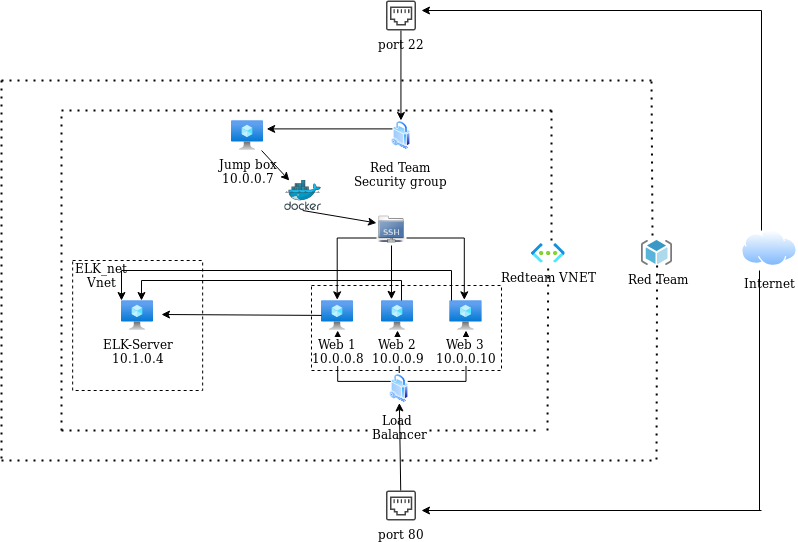

The diagram above was exported from draw.io. Its source (the exported page's mxGraphModel, read from the mxfile embedded in the PNG):
<mxGraphModel dx="1355" dy="-204" grid="1" gridSize="10" guides="1" tooltips="1" connect="1" arrows="0" fold="1" page="1" pageScale="1" pageWidth="1100" pageHeight="850" background="none" math="0" shadow="0">
  <root>
    <mxCell id="0" />
    <mxCell id="1" parent="0" />
    <mxCell id="MQttRYiF35KB7j3Z-neU-52" value="" style="whiteSpace=wrap;html=1;aspect=fixed;dashed=1;" parent="1" vertex="1">
      <mxGeometry x="231.17000000000002" y="1270" width="130" height="130" as="geometry" />
    </mxCell>
    <mxCell id="MQttRYiF35KB7j3Z-neU-50" value="" style="rounded=0;whiteSpace=wrap;html=1;dashed=1;" parent="1" vertex="1">
      <mxGeometry x="470" y="1295" width="190" height="85" as="geometry" />
    </mxCell>
    <mxCell id="4GHRQ9FVaxkUIhSRMPu3-3" value="Redteam VNET" style="aspect=fixed;html=1;points=[];align=center;image;fontSize=12;image=img/lib/azure2/networking/Virtual_Networks.svg;" parent="1" vertex="1">
      <mxGeometry x="690" y="1252.5" width="33.5" height="20" as="geometry" />
    </mxCell>
    <mxCell id="4GHRQ9FVaxkUIhSRMPu3-4" value="Red Team" style="aspect=fixed;html=1;points=[];align=center;image;fontSize=12;image=img/lib/mscae/ResourceGroup.svg;" parent="1" vertex="1">
      <mxGeometry x="800" y="1250" width="31.25" height="25" as="geometry" />
    </mxCell>
    <mxCell id="Oqe2lHZcDqA27CgK1CFo-8" value="" style="endArrow=none;dashed=1;html=1;dashPattern=1 3;strokeWidth=2;" parent="1" edge="1">
      <mxGeometry width="50" height="50" relative="1" as="geometry">
        <mxPoint x="220" y="1120" as="sourcePoint" />
        <mxPoint x="710" y="1120" as="targetPoint" />
      </mxGeometry>
    </mxCell>
    <mxCell id="Oqe2lHZcDqA27CgK1CFo-9" value="" style="endArrow=none;dashed=1;html=1;dashPattern=1 3;strokeWidth=2;" parent="1" edge="1">
      <mxGeometry width="50" height="50" relative="1" as="geometry">
        <mxPoint x="220" y="1440" as="sourcePoint" />
        <mxPoint x="220" y="1120" as="targetPoint" />
      </mxGeometry>
    </mxCell>
    <mxCell id="Oqe2lHZcDqA27CgK1CFo-10" value="" style="endArrow=none;dashed=1;html=1;dashPattern=1 3;strokeWidth=2;" parent="1" edge="1">
      <mxGeometry width="50" height="50" relative="1" as="geometry">
        <mxPoint x="220" y="1440" as="sourcePoint" />
        <mxPoint x="700" y="1440" as="targetPoint" />
      </mxGeometry>
    </mxCell>
    <mxCell id="Oqe2lHZcDqA27CgK1CFo-11" value="" style="endArrow=none;dashed=1;html=1;dashPattern=1 3;strokeWidth=2;" parent="1" target="4GHRQ9FVaxkUIhSRMPu3-3" edge="1">
      <mxGeometry width="50" height="50" relative="1" as="geometry">
        <mxPoint x="706" y="1440" as="sourcePoint" />
        <mxPoint x="760" y="1280" as="targetPoint" />
      </mxGeometry>
    </mxCell>
    <mxCell id="sta3BG4lzEeTRV3wbm-E-2" value="" style="endArrow=none;dashed=1;html=1;dashPattern=1 3;strokeWidth=2;entryX=0.859;entryY=0.104;entryDx=0;entryDy=0;entryPerimeter=0;" parent="1" edge="1">
      <mxGeometry width="50" height="50" relative="1" as="geometry">
        <mxPoint x="160" y="1090" as="sourcePoint" />
        <mxPoint x="810.1500000000001" y="1089.92" as="targetPoint" />
      </mxGeometry>
    </mxCell>
    <mxCell id="sta3BG4lzEeTRV3wbm-E-3" value="" style="endArrow=none;dashed=1;html=1;dashPattern=1 3;strokeWidth=2;" parent="1" edge="1">
      <mxGeometry width="50" height="50" relative="1" as="geometry">
        <mxPoint x="160" y="1090" as="sourcePoint" />
        <mxPoint x="160" y="1470" as="targetPoint" />
      </mxGeometry>
    </mxCell>
    <mxCell id="sta3BG4lzEeTRV3wbm-E-4" value="" style="endArrow=none;dashed=1;html=1;dashPattern=1 3;strokeWidth=2;" parent="1" edge="1">
      <mxGeometry width="50" height="50" relative="1" as="geometry">
        <mxPoint x="160" y="1470" as="sourcePoint" />
        <mxPoint x="810" y="1470" as="targetPoint" />
      </mxGeometry>
    </mxCell>
    <mxCell id="MQttRYiF35KB7j3Z-neU-1" value="Internet" style="aspect=fixed;perimeter=ellipsePerimeter;html=1;align=center;shadow=0;dashed=0;spacingTop=3;image;image=img/lib/active_directory/internet_cloud.svg;" parent="1" vertex="1">
      <mxGeometry x="900" y="1240" width="56.35" height="35.5" as="geometry" />
    </mxCell>
    <mxCell id="MQttRYiF35KB7j3Z-neU-2" value="" style="endArrow=none;dashed=1;html=1;dashPattern=1 3;strokeWidth=2;" parent="1" edge="1">
      <mxGeometry width="50" height="50" relative="1" as="geometry">
        <mxPoint x="710" y="1250" as="sourcePoint" />
        <mxPoint x="710" y="1120" as="targetPoint" />
      </mxGeometry>
    </mxCell>
    <mxCell id="MQttRYiF35KB7j3Z-neU-3" value="" style="endArrow=none;dashed=1;html=1;dashPattern=1 3;strokeWidth=2;exitX=0.352;exitY=-0.2;exitDx=0;exitDy=0;exitPerimeter=0;" parent="1" source="4GHRQ9FVaxkUIhSRMPu3-4" edge="1">
      <mxGeometry width="50" height="50" relative="1" as="geometry">
        <mxPoint x="700" y="1270" as="sourcePoint" />
        <mxPoint x="810" y="1090" as="targetPoint" />
      </mxGeometry>
    </mxCell>
    <mxCell id="MQttRYiF35KB7j3Z-neU-4" value="" style="endArrow=none;dashed=1;html=1;dashPattern=1 3;strokeWidth=2;" parent="1" source="4GHRQ9FVaxkUIhSRMPu3-4" edge="1">
      <mxGeometry width="50" height="50" relative="1" as="geometry">
        <mxPoint x="700" y="1270" as="sourcePoint" />
        <mxPoint x="815" y="1470" as="targetPoint" />
      </mxGeometry>
    </mxCell>
    <mxCell id="MQttRYiF35KB7j3Z-neU-5" value="port 22&lt;br&gt;" style="pointerEvents=1;shadow=0;dashed=0;html=1;strokeColor=none;fillColor=#434445;aspect=fixed;labelPosition=center;verticalLabelPosition=bottom;verticalAlign=top;align=center;outlineConnect=0;shape=mxgraph.vvd.ethernet_port;" parent="1" vertex="1">
      <mxGeometry x="544.45" y="1010" width="30" height="30" as="geometry" />
    </mxCell>
    <mxCell id="MQttRYiF35KB7j3Z-neU-6" value="port 80" style="pointerEvents=1;shadow=0;dashed=0;html=1;strokeColor=none;fillColor=#434445;aspect=fixed;labelPosition=center;verticalLabelPosition=bottom;verticalAlign=top;align=center;outlineConnect=0;shape=mxgraph.vvd.ethernet_port;" parent="1" vertex="1">
      <mxGeometry x="544.45" y="1500" width="30" height="30" as="geometry" />
    </mxCell>
    <mxCell id="MQttRYiF35KB7j3Z-neU-10" value="" style="endArrow=none;html=1;" parent="1" edge="1">
      <mxGeometry width="50" height="50" relative="1" as="geometry">
        <mxPoint x="918" y="1520" as="sourcePoint" />
        <mxPoint x="918" y="1280" as="targetPoint" />
      </mxGeometry>
    </mxCell>
    <mxCell id="MQttRYiF35KB7j3Z-neU-11" value="" style="endArrow=classic;html=1;" parent="1" edge="1">
      <mxGeometry width="50" height="50" relative="1" as="geometry">
        <mxPoint x="920" y="1520" as="sourcePoint" />
        <mxPoint x="580" y="1520" as="targetPoint" />
      </mxGeometry>
    </mxCell>
    <mxCell id="MQttRYiF35KB7j3Z-neU-12" value="" style="endArrow=none;html=1;" parent="1" edge="1">
      <mxGeometry width="50" height="50" relative="1" as="geometry">
        <mxPoint x="920" y="1240" as="sourcePoint" />
        <mxPoint x="920" y="1020" as="targetPoint" />
      </mxGeometry>
    </mxCell>
    <mxCell id="MQttRYiF35KB7j3Z-neU-13" value="" style="endArrow=classic;html=1;" parent="1" edge="1">
      <mxGeometry width="50" height="50" relative="1" as="geometry">
        <mxPoint x="920" y="1020" as="sourcePoint" />
        <mxPoint x="580" y="1020" as="targetPoint" />
      </mxGeometry>
    </mxCell>
    <mxCell id="MQttRYiF35KB7j3Z-neU-32" style="edgeStyle=orthogonalEdgeStyle;rounded=0;orthogonalLoop=1;jettySize=auto;html=1;exitX=0;exitY=0.25;exitDx=0;exitDy=0;entryX=1.088;entryY=0.28;entryDx=0;entryDy=0;entryPerimeter=0;" parent="1" source="MQttRYiF35KB7j3Z-neU-15" target="MQttRYiF35KB7j3Z-neU-17" edge="1">
      <mxGeometry relative="1" as="geometry" />
    </mxCell>
    <mxCell id="MQttRYiF35KB7j3Z-neU-15" value="Red Team&lt;br&gt;Security group" style="aspect=fixed;perimeter=ellipsePerimeter;html=1;align=center;shadow=0;dashed=0;spacingTop=3;image;image=img/lib/active_directory/security.svg;" parent="1" vertex="1">
      <mxGeometry x="550" y="1130" width="18.9" height="30" as="geometry" />
    </mxCell>
    <mxCell id="MQttRYiF35KB7j3Z-neU-28" style="edgeStyle=orthogonalEdgeStyle;rounded=0;orthogonalLoop=1;jettySize=auto;html=1;exitX=0;exitY=0.25;exitDx=0;exitDy=0;" parent="1" source="MQttRYiF35KB7j3Z-neU-16" target="MQttRYiF35KB7j3Z-neU-18" edge="1">
      <mxGeometry relative="1" as="geometry">
        <mxPoint x="538.28" y="1382.5" as="sourcePoint" />
      </mxGeometry>
    </mxCell>
    <mxCell id="MQttRYiF35KB7j3Z-neU-29" style="edgeStyle=orthogonalEdgeStyle;rounded=0;orthogonalLoop=1;jettySize=auto;html=1;exitX=0.5;exitY=0;exitDx=0;exitDy=0;" parent="1" source="MQttRYiF35KB7j3Z-neU-16" target="MQttRYiF35KB7j3Z-neU-19" edge="1">
      <mxGeometry relative="1" as="geometry" />
    </mxCell>
    <mxCell id="MQttRYiF35KB7j3Z-neU-30" style="edgeStyle=orthogonalEdgeStyle;rounded=0;orthogonalLoop=1;jettySize=auto;html=1;exitX=1;exitY=0.25;exitDx=0;exitDy=0;" parent="1" source="MQttRYiF35KB7j3Z-neU-16" target="MQttRYiF35KB7j3Z-neU-20" edge="1">
      <mxGeometry relative="1" as="geometry" />
    </mxCell>
    <mxCell id="MQttRYiF35KB7j3Z-neU-16" value="Load&amp;nbsp;&lt;br&gt;Balancer" style="aspect=fixed;perimeter=ellipsePerimeter;html=1;align=center;shadow=0;dashed=0;spacingTop=3;image;image=img/lib/active_directory/security.svg;" parent="1" vertex="1">
      <mxGeometry x="548.28" y="1382.5" width="18.9" height="30" as="geometry" />
    </mxCell>
    <mxCell id="MQttRYiF35KB7j3Z-neU-17" value="Jump box&lt;br&gt;10.0.0.7" style="aspect=fixed;html=1;points=[];align=center;image;fontSize=12;image=img/lib/azure2/compute/Virtual_Machine.svg;" parent="1" vertex="1">
      <mxGeometry x="390" y="1130" width="32.34" height="30" as="geometry" />
    </mxCell>
    <mxCell id="MQttRYiF35KB7j3Z-neU-18" value="Web 1&lt;br&gt;10.0.0.8" style="aspect=fixed;html=1;points=[];align=center;image;fontSize=12;image=img/lib/azure2/compute/Virtual_Machine.svg;" parent="1" vertex="1">
      <mxGeometry x="480" y="1310" width="32.34" height="30" as="geometry" />
    </mxCell>
    <mxCell id="MQttRYiF35KB7j3Z-neU-19" value="Web 2&lt;br&gt;10.0.0.9" style="aspect=fixed;html=1;points=[];align=center;image;fontSize=12;image=img/lib/azure2/compute/Virtual_Machine.svg;" parent="1" vertex="1">
      <mxGeometry x="539.8399999999999" y="1310" width="32.34" height="30" as="geometry" />
    </mxCell>
    <mxCell id="MQttRYiF35KB7j3Z-neU-20" value="Web 3&lt;br&gt;10.0.0.10" style="aspect=fixed;html=1;points=[];align=center;image;fontSize=12;image=img/lib/azure2/compute/Virtual_Machine.svg;" parent="1" vertex="1">
      <mxGeometry x="608.28" y="1310" width="32.34" height="30" as="geometry" />
    </mxCell>
    <mxCell id="MQttRYiF35KB7j3Z-neU-22" value="" style="aspect=fixed;html=1;points=[];align=center;image;fontSize=12;image=img/lib/mscae/Docker.svg;" parent="1" vertex="1">
      <mxGeometry x="443.41" y="1190" width="36.59" height="30" as="geometry" />
    </mxCell>
    <mxCell id="MQttRYiF35KB7j3Z-neU-36" style="edgeStyle=orthogonalEdgeStyle;rounded=0;orthogonalLoop=1;jettySize=auto;html=1;exitX=0;exitY=0.75;exitDx=0;exitDy=0;entryX=0.486;entryY=-0.023;entryDx=0;entryDy=0;entryPerimeter=0;" parent="1" source="MQttRYiF35KB7j3Z-neU-23" target="MQttRYiF35KB7j3Z-neU-18" edge="1">
      <mxGeometry relative="1" as="geometry" />
    </mxCell>
    <mxCell id="MQttRYiF35KB7j3Z-neU-37" style="edgeStyle=orthogonalEdgeStyle;rounded=0;orthogonalLoop=1;jettySize=auto;html=1;exitX=1;exitY=0.75;exitDx=0;exitDy=0;entryX=0.449;entryY=-0.023;entryDx=0;entryDy=0;entryPerimeter=0;" parent="1" source="MQttRYiF35KB7j3Z-neU-23" target="MQttRYiF35KB7j3Z-neU-20" edge="1">
      <mxGeometry relative="1" as="geometry" />
    </mxCell>
    <mxCell id="MQttRYiF35KB7j3Z-neU-38" style="edgeStyle=orthogonalEdgeStyle;rounded=0;orthogonalLoop=1;jettySize=auto;html=1;exitX=0.5;exitY=1;exitDx=0;exitDy=0;entryX=0.314;entryY=-0.04;entryDx=0;entryDy=0;entryPerimeter=0;" parent="1" source="MQttRYiF35KB7j3Z-neU-23" target="MQttRYiF35KB7j3Z-neU-19" edge="1">
      <mxGeometry relative="1" as="geometry" />
    </mxCell>
    <mxCell id="MQttRYiF35KB7j3Z-neU-23" value="" style="shape=image;html=1;verticalAlign=top;verticalLabelPosition=bottom;labelBackgroundColor=#ffffff;imageAspect=0;aspect=fixed;image=https://cdn2.iconfinder.com/data/icons/stilllife/48x48/filesystems/gnome-fs-ssh.png" parent="1" vertex="1">
      <mxGeometry x="535" y="1225" width="30" height="30" as="geometry" />
    </mxCell>
    <mxCell id="MQttRYiF35KB7j3Z-neU-24" value="" style="endArrow=classic;html=1;" parent="1" source="MQttRYiF35KB7j3Z-neU-6" target="MQttRYiF35KB7j3Z-neU-16" edge="1">
      <mxGeometry width="50" height="50" relative="1" as="geometry">
        <mxPoint x="700" y="1390" as="sourcePoint" />
        <mxPoint x="750" y="1340" as="targetPoint" />
      </mxGeometry>
    </mxCell>
    <mxCell id="MQttRYiF35KB7j3Z-neU-25" value="" style="endArrow=classic;html=1;" parent="1" source="MQttRYiF35KB7j3Z-neU-5" target="MQttRYiF35KB7j3Z-neU-15" edge="1">
      <mxGeometry width="50" height="50" relative="1" as="geometry">
        <mxPoint x="700" y="1150" as="sourcePoint" />
        <mxPoint x="750" y="1100" as="targetPoint" />
      </mxGeometry>
    </mxCell>
    <mxCell id="MQttRYiF35KB7j3Z-neU-33" value="" style="endArrow=classic;html=1;" parent="1" source="MQttRYiF35KB7j3Z-neU-17" target="MQttRYiF35KB7j3Z-neU-22" edge="1">
      <mxGeometry width="50" height="50" relative="1" as="geometry">
        <mxPoint x="700" y="1310" as="sourcePoint" />
        <mxPoint x="750" y="1260" as="targetPoint" />
      </mxGeometry>
    </mxCell>
    <mxCell id="MQttRYiF35KB7j3Z-neU-40" value="" style="endArrow=classic;html=1;exitX=0.486;exitY=1;exitDx=0;exitDy=0;exitPerimeter=0;entryX=0;entryY=0.25;entryDx=0;entryDy=0;" parent="1" source="MQttRYiF35KB7j3Z-neU-22" target="MQttRYiF35KB7j3Z-neU-23" edge="1">
      <mxGeometry width="50" height="50" relative="1" as="geometry">
        <mxPoint x="700" y="1310" as="sourcePoint" />
        <mxPoint x="750" y="1260" as="targetPoint" />
      </mxGeometry>
    </mxCell>
    <mxCell id="MQttRYiF35KB7j3Z-neU-41" value="ELK-Server&lt;br&gt;10.1.0.4" style="aspect=fixed;html=1;points=[];align=center;image;fontSize=12;image=img/lib/azure2/compute/Virtual_Machine.svg;" parent="1" vertex="1">
      <mxGeometry x="280" y="1310" width="32.34" height="30" as="geometry" />
    </mxCell>
    <mxCell id="MQttRYiF35KB7j3Z-neU-42" value="" style="endArrow=classic;html=1;" parent="1" source="MQttRYiF35KB7j3Z-neU-18" edge="1">
      <mxGeometry width="50" height="50" relative="1" as="geometry">
        <mxPoint x="540" y="1310" as="sourcePoint" />
        <mxPoint x="320" y="1324" as="targetPoint" />
      </mxGeometry>
    </mxCell>
    <mxCell id="MQttRYiF35KB7j3Z-neU-44" value="" style="endArrow=none;html=1;entryX=0.623;entryY=0;entryDx=0;entryDy=0;entryPerimeter=0;" parent="1" target="MQttRYiF35KB7j3Z-neU-19" edge="1">
      <mxGeometry width="50" height="50" relative="1" as="geometry">
        <mxPoint x="560" y="1290" as="sourcePoint" />
        <mxPoint x="580" y="1270" as="targetPoint" />
      </mxGeometry>
    </mxCell>
    <mxCell id="MQttRYiF35KB7j3Z-neU-45" value="" style="endArrow=none;html=1;" parent="1" edge="1">
      <mxGeometry width="50" height="50" relative="1" as="geometry">
        <mxPoint x="300" y="1290" as="sourcePoint" />
        <mxPoint x="560" y="1290" as="targetPoint" />
      </mxGeometry>
    </mxCell>
    <mxCell id="MQttRYiF35KB7j3Z-neU-46" value="" style="endArrow=classic;html=1;entryX=0.618;entryY=0;entryDx=0;entryDy=0;entryPerimeter=0;" parent="1" target="MQttRYiF35KB7j3Z-neU-41" edge="1">
      <mxGeometry width="50" height="50" relative="1" as="geometry">
        <mxPoint x="300" y="1290" as="sourcePoint" />
        <mxPoint x="370" y="1270" as="targetPoint" />
      </mxGeometry>
    </mxCell>
    <mxCell id="MQttRYiF35KB7j3Z-neU-47" value="" style="endArrow=none;html=1;exitX=0.053;exitY=0;exitDx=0;exitDy=0;exitPerimeter=0;" parent="1" source="MQttRYiF35KB7j3Z-neU-20" edge="1">
      <mxGeometry width="50" height="50" relative="1" as="geometry">
        <mxPoint x="540" y="1320" as="sourcePoint" />
        <mxPoint x="610" y="1280" as="targetPoint" />
      </mxGeometry>
    </mxCell>
    <mxCell id="MQttRYiF35KB7j3Z-neU-48" value="" style="endArrow=none;html=1;" parent="1" edge="1">
      <mxGeometry width="50" height="50" relative="1" as="geometry">
        <mxPoint x="280" y="1280" as="sourcePoint" />
        <mxPoint x="610" y="1280" as="targetPoint" />
      </mxGeometry>
    </mxCell>
    <mxCell id="MQttRYiF35KB7j3Z-neU-49" value="" style="endArrow=classic;html=1;entryX=0;entryY=0;entryDx=0;entryDy=0;entryPerimeter=0;" parent="1" target="MQttRYiF35KB7j3Z-neU-41" edge="1">
      <mxGeometry width="50" height="50" relative="1" as="geometry">
        <mxPoint x="280" y="1280" as="sourcePoint" />
        <mxPoint x="350" y="1270" as="targetPoint" />
      </mxGeometry>
    </mxCell>
    <mxCell id="MQttRYiF35KB7j3Z-neU-53" value="ELK_net Vnet" style="text;html=1;strokeColor=none;fillColor=none;align=center;verticalAlign=middle;whiteSpace=wrap;rounded=0;dashed=1;" parent="1" vertex="1">
      <mxGeometry x="239.99999999999997" y="1275" width="40" height="20" as="geometry" />
    </mxCell>
  </root>
</mxGraphModel>